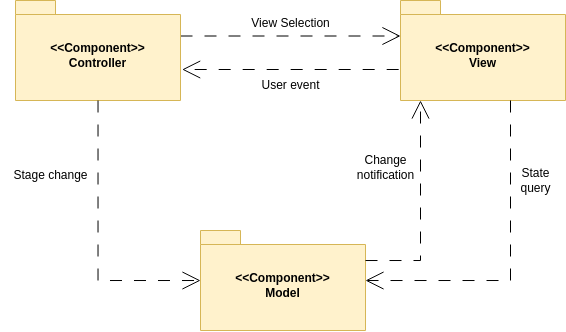

The diagram above was exported from draw.io. Its source (the exported page's mxGraphModel, read from the mxfile embedded in the PNG):
<mxGraphModel dx="938" dy="581" grid="1" gridSize="10" guides="1" tooltips="1" connect="1" arrows="1" fold="1" page="1" pageScale="1" pageWidth="850" pageHeight="1100" math="0" shadow="0">
  <root>
    <mxCell id="0" />
    <mxCell id="1" parent="0" />
    <mxCell id="0Mq6TWZXSNsgbBa4NL7r-4" style="edgeStyle=orthogonalEdgeStyle;rounded=0;orthogonalLoop=1;jettySize=auto;html=1;exitX=0;exitY=0;exitDx=165;exitDy=35.5;exitPerimeter=0;entryX=0;entryY=0;entryDx=0;entryDy=35.5;entryPerimeter=0;dashed=1;dashPattern=12 12;endArrow=open;endFill=0;strokeWidth=1;endSize=16;" edge="1" parent="1" source="0Mq6TWZXSNsgbBa4NL7r-1" target="0Mq6TWZXSNsgbBa4NL7r-3">
      <mxGeometry relative="1" as="geometry" />
    </mxCell>
    <mxCell id="0Mq6TWZXSNsgbBa4NL7r-1" value="&amp;lt;&amp;lt;Component&amp;gt;&amp;gt;&lt;div&gt;Controller&lt;/div&gt;" style="shape=folder;fontStyle=1;spacingTop=10;tabWidth=40;tabHeight=14;tabPosition=left;html=1;whiteSpace=wrap;fillColor=#fff2cc;strokeColor=#d6b656;" vertex="1" parent="1">
      <mxGeometry x="205" y="390" width="165" height="100" as="geometry" />
    </mxCell>
    <mxCell id="0Mq6TWZXSNsgbBa4NL7r-2" value="&amp;lt;&amp;lt;Component&amp;gt;&amp;gt;&lt;div&gt;Model&lt;/div&gt;" style="shape=folder;fontStyle=1;spacingTop=10;tabWidth=40;tabHeight=14;tabPosition=left;html=1;whiteSpace=wrap;fillColor=#fff2cc;strokeColor=#d6b656;" vertex="1" parent="1">
      <mxGeometry x="390" y="620" width="165" height="100" as="geometry" />
    </mxCell>
    <mxCell id="0Mq6TWZXSNsgbBa4NL7r-3" value="&amp;lt;&amp;lt;Component&amp;gt;&amp;gt;&lt;div&gt;View&lt;/div&gt;" style="shape=folder;fontStyle=1;spacingTop=10;tabWidth=40;tabHeight=14;tabPosition=left;html=1;whiteSpace=wrap;fillColor=#fff2cc;strokeColor=#d6b656;" vertex="1" parent="1">
      <mxGeometry x="590" y="390" width="165" height="100" as="geometry" />
    </mxCell>
    <mxCell id="0Mq6TWZXSNsgbBa4NL7r-6" style="edgeStyle=orthogonalEdgeStyle;rounded=0;orthogonalLoop=1;jettySize=auto;html=1;dashed=1;dashPattern=12 12;endArrow=open;endFill=0;strokeWidth=1;endSize=16;exitX=-0.011;exitY=0.69;exitDx=0;exitDy=0;exitPerimeter=0;entryX=1.01;entryY=0.69;entryDx=0;entryDy=0;entryPerimeter=0;" edge="1" parent="1" source="0Mq6TWZXSNsgbBa4NL7r-3" target="0Mq6TWZXSNsgbBa4NL7r-1">
      <mxGeometry relative="1" as="geometry">
        <mxPoint x="380" y="436" as="sourcePoint" />
        <mxPoint x="600" y="436" as="targetPoint" />
      </mxGeometry>
    </mxCell>
    <mxCell id="0Mq6TWZXSNsgbBa4NL7r-7" style="edgeStyle=orthogonalEdgeStyle;rounded=0;orthogonalLoop=1;jettySize=auto;html=1;dashed=1;dashPattern=12 12;endArrow=open;endFill=0;strokeWidth=1;endSize=16;" edge="1" parent="1" source="0Mq6TWZXSNsgbBa4NL7r-1" target="0Mq6TWZXSNsgbBa4NL7r-2">
      <mxGeometry relative="1" as="geometry">
        <mxPoint x="390" y="446" as="sourcePoint" />
        <mxPoint x="610" y="446" as="targetPoint" />
        <Array as="points">
          <mxPoint x="288" y="670" />
        </Array>
      </mxGeometry>
    </mxCell>
    <mxCell id="0Mq6TWZXSNsgbBa4NL7r-8" style="edgeStyle=orthogonalEdgeStyle;rounded=0;orthogonalLoop=1;jettySize=auto;html=1;dashed=1;dashPattern=12 12;endArrow=open;endFill=0;strokeWidth=1;endSize=16;" edge="1" parent="1" source="0Mq6TWZXSNsgbBa4NL7r-2" target="0Mq6TWZXSNsgbBa4NL7r-3">
      <mxGeometry relative="1" as="geometry">
        <mxPoint x="400" y="456" as="sourcePoint" />
        <mxPoint x="620" y="456" as="targetPoint" />
        <Array as="points">
          <mxPoint x="610" y="650" />
        </Array>
      </mxGeometry>
    </mxCell>
    <mxCell id="0Mq6TWZXSNsgbBa4NL7r-9" style="edgeStyle=orthogonalEdgeStyle;rounded=0;orthogonalLoop=1;jettySize=auto;html=1;dashed=1;dashPattern=12 12;endArrow=open;endFill=0;strokeWidth=1;endSize=16;" edge="1" parent="1" source="0Mq6TWZXSNsgbBa4NL7r-3" target="0Mq6TWZXSNsgbBa4NL7r-2">
      <mxGeometry relative="1" as="geometry">
        <mxPoint x="410" y="466" as="sourcePoint" />
        <mxPoint x="630" y="466" as="targetPoint" />
        <Array as="points">
          <mxPoint x="700" y="670" />
        </Array>
      </mxGeometry>
    </mxCell>
    <mxCell id="0Mq6TWZXSNsgbBa4NL7r-10" value="View Selection" style="text;html=1;align=center;verticalAlign=middle;resizable=0;points=[];autosize=1;strokeColor=none;fillColor=none;" vertex="1" parent="1">
      <mxGeometry x="430" y="398" width="100" height="30" as="geometry" />
    </mxCell>
    <mxCell id="0Mq6TWZXSNsgbBa4NL7r-11" value="User event" style="text;html=1;align=center;verticalAlign=middle;resizable=0;points=[];autosize=1;strokeColor=none;fillColor=none;" vertex="1" parent="1">
      <mxGeometry x="440" y="460" width="80" height="30" as="geometry" />
    </mxCell>
    <mxCell id="0Mq6TWZXSNsgbBa4NL7r-12" value="Stage change" style="text;html=1;align=center;verticalAlign=middle;resizable=0;points=[];autosize=1;strokeColor=none;fillColor=none;" vertex="1" parent="1">
      <mxGeometry x="190" y="550" width="100" height="30" as="geometry" />
    </mxCell>
    <mxCell id="0Mq6TWZXSNsgbBa4NL7r-14" value="Change" style="text;html=1;align=center;verticalAlign=middle;resizable=0;points=[];autosize=1;strokeColor=none;fillColor=none;" vertex="1" parent="1">
      <mxGeometry x="540" y="535" width="70" height="30" as="geometry" />
    </mxCell>
    <mxCell id="0Mq6TWZXSNsgbBa4NL7r-15" value="notification" style="text;html=1;align=center;verticalAlign=middle;resizable=0;points=[];autosize=1;strokeColor=none;fillColor=none;" vertex="1" parent="1">
      <mxGeometry x="535" y="550" width="80" height="30" as="geometry" />
    </mxCell>
    <mxCell id="0Mq6TWZXSNsgbBa4NL7r-16" value="State&lt;div&gt;query&lt;/div&gt;" style="text;html=1;align=center;verticalAlign=middle;resizable=0;points=[];autosize=1;strokeColor=none;fillColor=none;" vertex="1" parent="1">
      <mxGeometry x="700" y="550" width="50" height="40" as="geometry" />
    </mxCell>
  </root>
</mxGraphModel>